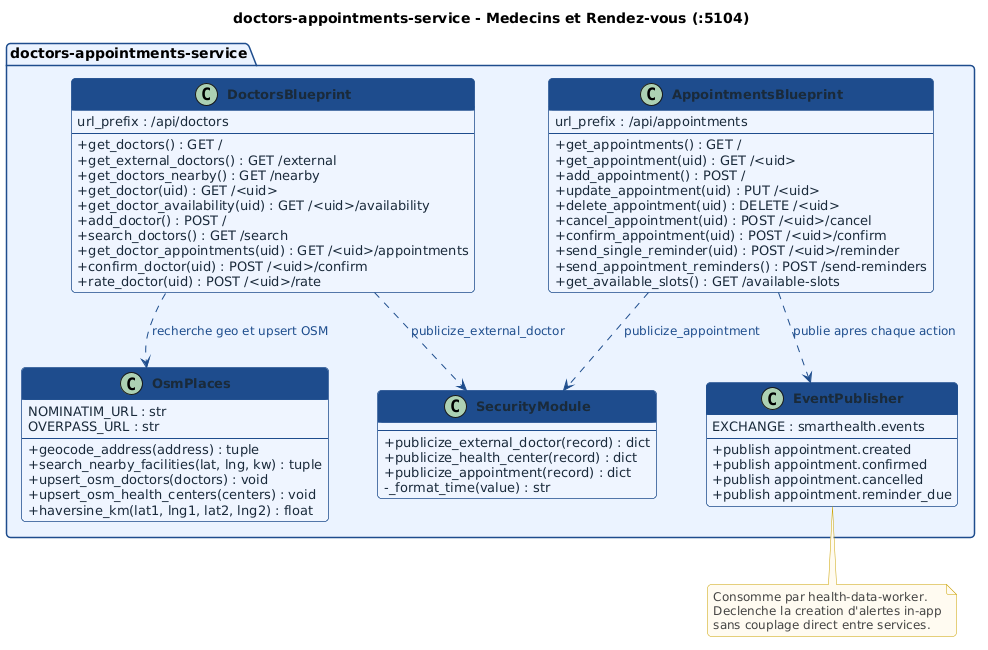

The diagram above was rendered by PlantUML. Its source (embedded in the PNG):
@startuml
skinparam backgroundColor #FFFFFF
skinparam classBackgroundColor #EEF4FF
skinparam classBorderColor #1E4D8C
skinparam classHeaderBackgroundColor #1E4D8C
skinparam classFontColor #FFFFFF
skinparam classFontSize 14
skinparam classFontStyle bold
skinparam classAttributeFontSize 13
skinparam classAttributeFontColor #1a2a3a
skinparam classAttributeIconSize 0
skinparam arrowColor #1E4D8C
skinparam arrowFontColor #1E4D8C
skinparam arrowFontSize 12
skinparam noteFontColor #444444
skinparam noteFontSize 12
skinparam noteBackgroundColor #FFFBF0
skinparam noteBorderColor #C8A000
skinparam shadowing false
skinparam roundcorner 8
skinparam packageBackgroundColor #EBF3FF
skinparam packageBorderColor #1E4D8C
skinparam packageFontSize 14
skinparam packageFontStyle bold
skinparam nodeSep 50
skinparam rankSep 60
title doctors-appointments-service - Medecins et Rendez-vous (:5104)

package "doctors-appointments-service" {
  class DoctorsBlueprint {
    url_prefix : /api/doctors
    --
    + get_doctors() : GET /
    + get_external_doctors() : GET /external
    + get_doctors_nearby() : GET /nearby
    + get_doctor(uid) : GET /<uid>
    + get_doctor_availability(uid) : GET /<uid>/availability
    + add_doctor() : POST /
    + search_doctors() : GET /search
    + get_doctor_appointments(uid) : GET /<uid>/appointments
    + confirm_doctor(uid) : POST /<uid>/confirm
    + rate_doctor(uid) : POST /<uid>/rate
  }
  class AppointmentsBlueprint {
    url_prefix : /api/appointments
    --
    + get_appointments() : GET /
    + get_appointment(uid) : GET /<uid>
    + add_appointment() : POST /
    + update_appointment(uid) : PUT /<uid>
    + delete_appointment(uid) : DELETE /<uid>
    + cancel_appointment(uid) : POST /<uid>/cancel
    + confirm_appointment(uid) : POST /<uid>/confirm
    + send_single_reminder(uid) : POST /<uid>/reminder
    + send_appointment_reminders() : POST /send-reminders
    + get_available_slots() : GET /available-slots
  }
  class OsmPlaces {
    NOMINATIM_URL : str
    OVERPASS_URL : str
    --
    + geocode_address(address) : tuple
    + search_nearby_facilities(lat, lng, kw) : tuple
    + upsert_osm_doctors(doctors) : void
    + upsert_osm_health_centers(centers) : void
    + haversine_km(lat1, lng1, lat2, lng2) : float
  }
  class SecurityModule {
    --
    + publicize_external_doctor(record) : dict
    + publicize_health_center(record) : dict
    + publicize_appointment(record) : dict
    - _format_time(value) : str
  }
  class EventPublisher {
    EXCHANGE : smarthealth.events
    --
    + publish appointment.created
    + publish appointment.confirmed
    + publish appointment.cancelled
    + publish appointment.reminder_due
  }
}
DoctorsBlueprint ..> OsmPlaces : recherche geo et upsert OSM
DoctorsBlueprint ..> SecurityModule : publicize_external_doctor
AppointmentsBlueprint ..> SecurityModule : publicize_appointment
AppointmentsBlueprint ..> EventPublisher : publie apres chaque action
note bottom of EventPublisher
  Consomme par health-data-worker.
  Declenche la creation d'alertes in-app
  sans couplage direct entre services.
end note
@enduml